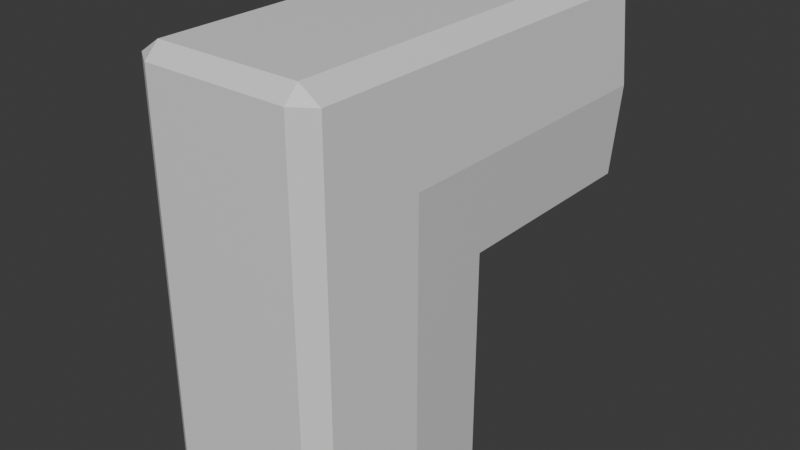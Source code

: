# Source: hallway_pipe_down.blend  (saved by Blender 4.5.87; exported with 4.5.12 LTS)
import bpy
from mathutils import Matrix  # noqa: F401  (used for matrix-valued properties, if any)

bpy.ops.wm.read_factory_settings(use_empty=True)
scene = bpy.context.scene
scene.name = 'Scene'

# ---- collections
col_collection = bpy.data.collections.new('Collection'); scene.collection.children.link(col_collection)

# ---- materials (node trees are filled in below, after node groups)
mat_material = bpy.data.materials.new('Material')
mat_material.alpha_threshold = 0.0
mat_material.roughness = 0.5
mat_material.line_color = (0.0, 0.0, 0.0, 1.0)

# ---- material node trees
mat_material.use_nodes = True; mat_material.node_tree.nodes.clear()
_N = mat_material.node_tree.nodes; _L = mat_material.node_tree.links
n0 = _N.new('ShaderNodeOutputMaterial'); n0.name = 'Material Output'; n0.location = (200, 100)
n1 = _N.new('ShaderNodeBsdfPrincipled'); n1.name = 'Principled BSDF'; n1.location = (-200, 100)
n1.inputs[3].default_value = 1.45
_L.new(n1.outputs[0], n0.inputs[0])
n0.is_active_output = True

# ---- world
world_world = bpy.data.worlds.new('World'); scene.world = world_world
world_world.use_nodes = True; world_world.node_tree.nodes.clear()
_N = world_world.node_tree.nodes; _L = world_world.node_tree.links
n0 = _N.new('ShaderNodeOutputWorld'); n0.name = 'World Output'; n0.location = (200, 100)
n1 = _N.new('ShaderNodeBackground'); n1.name = 'Background'; n1.location = (-200, 100)
n1.inputs[0].default_value = (0.05088, 0.05088, 0.05088, 1.0)
_L.new(n1.outputs[0], n0.inputs[0])
n0.is_active_output = True
world_world.color = (0.05088, 0.05088, 0.05088)
world_world.sun_shadow_jitter_overblur = 0.0

# ---- meshes
me_mesh = bpy.data.meshes.new('mesh')
me_mesh.from_pydata([(2.0, -2.055e-06, 2.0), (2.0, -2.055e-06, -2.0), (1.2, -2.055e-06, -2.0), (0.7973, -2.055e-06, -1.867), (1.2, -2.055e-06, -1.867), (1.55, -2.055e-06, 2.302), (2.174, -2.055e-06, -1.013e-06), (-7.537e-17, -2.055e-06, -2.0), (-7.537e-17, -2.055e-06, 2.302), (0.9643, -2.055e-06, 2.302), (2.0, 4.569, 2.0), (2.0, 4.569, -2.0), (0.7973, 4.569, -2.0), (1.2, 4.569, -2.0), (0.7973, 4.569, -1.867), (1.2, 4.569, -1.867), (1.55, 4.569, 2.302), (2.174, 4.569, -1.013e-06), (-7.537e-17, 4.569, -2.0), (-7.537e-17, 4.569, 2.302), (0.9643, 4.569, 2.302), (2.0, -4.0, -6.569), (2.0, -2.133e-06, -6.569), (0.7973, -2.133e-06, -6.569), (1.2, -2.133e-06, -6.569), (0.7973, -0.1334, -6.569), (1.2, -0.1334, -6.569), (1.55, -4.302, -6.569), (2.174, -2.0, -6.569), (1.853e-16, -2.133e-06, -6.569), (1.853e-16, -4.302, -6.569), (0.9643, -4.302, -6.569), (2.0, -4.0, -2.0), (0.7973, -1.657e-06, -2.0), (1.2, -0.1334, -1.868), (0.7973, -0.1334, -2.0), (1.2, -0.1334, -2.0), (1.55, -4.302, -2.0), (2.174, -2.0, -2.0), (0.7973, -0.1334, -1.868), (1.853e-16, -4.302, -2.0), (0.9643, -4.302, -2.0), (2.174, -2.0, -1.013e-06), (2.0, -4.0, 2.0), (1.55, -4.0, 2.302), (-7.537e-17, -4.0, 2.302), (0.9643, -4.0, 2.302), (1.55, -2.0, 2.302), (0.9643, -2.0, 2.302), (-7.537e-17, -2.0, 2.302), (2.0, -2.0, 2.0), (0.9643, -4.302, -1.669e-06), (1.55, -4.302, 2.0), (1.853e-16, -4.302, 2.0), (0.9643, -4.302, 2.0), (1.55, -4.302, -1.669e-06), (1.853e-16, -4.302, -1.669e-06), (2.0, -4.0, -1.55e-06)], [], [(2, 1, 11, 13), (9, 8, 19, 20), (33, 3, 14, 12), (7, 33, 12, 18), (5, 9, 20, 16), (0, 5, 16, 10), (3, 4, 15, 14), (6, 17, 11, 1), (0, 10, 17, 6), (2, 13, 15, 4), (24, 22, 1, 2), (31, 30, 40, 41), (23, 25, 35, 33), (29, 23, 33, 7), (27, 31, 41, 37), (21, 27, 37, 32), (25, 26, 36, 35), (28, 38, 1, 22), (21, 32, 38, 28), (24, 2, 36, 26), (35, 36, 34, 39), (39, 3, 33, 35), (4, 3, 39, 34), (4, 34, 36, 2), (42, 6, 1, 38), (48, 47, 44, 46), (49, 48, 46, 45), (47, 50, 43, 44), (5, 0, 50, 47), (8, 9, 48, 49), (9, 5, 47, 48), (0, 6, 42, 50), (55, 51, 54, 52), (51, 56, 53, 54), (57, 55, 52, 43), (44, 43, 52), (46, 44, 52, 54), (45, 46, 54, 53), (32, 37, 55, 57), (41, 40, 56, 51), (37, 41, 51, 55), (43, 50, 42, 57), (32, 57, 42, 38)])
_uv = me_mesh.uv_layers.new(name='UVMap')
_uv.uv.foreach_set('vector', [0.0, 0.0, 0.0, 0.0, 0.0, 0.0, 0.0, 0.0, 0.0, 0.0, 0.0, 0.0, 0.0, 0.0, 0.0, 0.0, 0.0, 0.0, 0.0, 0.0, 0.0, 0.0, 0.0, 0.0, 0.0, 0.0, 0.0, 0.0, 0.0, 0.0, 0.0, 0.0, 0.0, 0.0, 0.0, 0.0, 0.0, 0.0, 0.0, 0.0, 0.0, 0.0, 0.0, 0.0, 0.0, 0.0, 0.0, 0.0, 0.0, 0.0, 0.0, 0.0, 0.0, 0.0, 0.0, 0.0, 0.0, 0.0, 0.0, 0.0, 0.0, 0.0, 0.0, 0.0, 0.0, 0.0, 0.0, 0.0, 0.0, 0.0, 0.0, 0.0, 0.0, 0.0, 0.0, 0.0, 0.0, 0.0, 0.0, 0.0, 0.0, 0.0, 0.0, 0.0, 0.0, 0.0, 0.0, 0.0, 0.0, 0.0, 0.0, 0.0, 0.0, 0.0, 0.0, 0.0, 0.0, 0.0, 0.0, 0.0, 0.0, 0.0, 0.0, 0.0, 0.0, 0.0, 0.0, 0.0, 0.0, 0.0, 0.0, 0.0, 0.0, 0.0, 0.0, 0.0, 0.0, 0.0, 0.0, 0.0, 0.0, 0.0, 0.0, 0.0, 0.0, 0.0, 0.0, 0.0, 0.0, 0.0, 0.0, 0.0, 0.0, 0.0, 0.0, 0.0, 0.0, 0.0, 0.0, 0.0, 0.0, 0.0, 0.0, 0.0, 0.0, 0.0, 0.0, 0.0, 0.0, 0.0, 0.0, 0.0, 0.0, 0.0, 0.0, 0.0, 0.0, 0.0, 0.0, 0.0, 0.0, 0.0, 0.0, 0.0, 0.0, 0.0, 0.0, 0.0, 0.0, 0.0, 0.0, 0.0, 0.0, 0.0, 0.0, 0.0, 0.0, 0.0, 0.0, 0.0, 0.0, 0.0, 0.0, 0.0, 0.0, 0.0, 0.0, 0.0, 0.0, 0.0, 0.0, 0.0, 0.0, 0.0, 0.0, 0.0, 0.0, 0.0, 0.0, 0.0, 0.0, 0.0, 0.0, 0.0, 0.0, 0.0, 0.0, 0.0, 0.0, 0.0, 0.0, 0.0, 0.0, 0.0, 0.0, 0.0, 0.0, 0.0, 0.0, 0.0, 0.0, 0.0, 0.0, 0.0, 0.0, 0.0, 0.0, 0.0, 0.0, 0.0, 0.0, 0.0, 0.0, 0.0, 0.0, 0.0, 0.0, 0.0, 0.0, 0.0, 0.0, 0.0, 0.0, 0.0, 0.0, 0.0, 0.0, 0.0, 0.0, 0.0, 0.0, 0.0, 0.0, 0.0, 0.0, 0.0, 0.0, 0.0, 0.0, 0.0, 0.0, 0.0, 0.0, 0.0, 0.0, 0.0, 0.0, 0.0, 0.0, 0.0, 0.0, 0.0, 0.0, 0.0, 0.0, 0.0, 0.0, 0.0, 0.0, 0.0, 0.0, 0.0, 0.0, 0.0, 0.0, 0.0, 0.0, 0.0, 0.0, 0.0, 0.0, 0.0, 0.0, 0.0, 0.0, 0.0, 0.0, 0.0, 0.0, 0.0, 0.0, 0.0, 0.0, 0.0, 0.0, 0.0, 0.0, 0.0, 0.0, 0.0, 0.0, 0.0, 0.0, 0.0, 0.0, 0.0, 0.0, 0.0, 0.0, 0.0, 0.0, 0.0, 0.0, 0.0, 0.0, 0.0, 0.0, 0.0, 0.0, 0.0, 0.0, 0.0, 0.0, 0.0, 0.0, 0.0, 0.0, 0.0, 0.0, 0.0, 0.0, 0.0])
me_mesh.materials.append(mat_material)
me_mesh.use_mirror_vertex_groups = False
me_mesh.update()

# ---- objects
ob_mesh = bpy.data.objects.new('mesh', me_mesh)

# ---- transforms, parenting, visibility, modifiers, constraints
ob_mesh.location = (0.0, 0.0, 0.0)
ob_mesh.lock_rotations_4d = False
ob_mesh.empty_display_type = 'ARROWS'
ob_mesh.lineart.crease_threshold = 0.0
_m = ob_mesh.modifiers.new('Mirror', 'MIRROR')

# ---- collection membership
col_collection.objects.link(ob_mesh)

# ---- scene / render settings (as saved in the file)
scene.frame_start = 1; scene.frame_end = 250; scene.frame_set(1)
scene.render.engine = 'BLENDER_EEVEE_NEXT'
bpy.context.view_layer.update()

# ---- added for rendering (the .blend has no active camera and no usable light): camera, sun
cam_auto = bpy.data.cameras.new('AutoCamera')
cam_auto.lens = 50.0
cam_auto.sensor_width = 36.0
cam_auto.clip_end = 1000.0
ob_auto_camera = bpy.data.objects.new('AutoCamera', cam_auto)
scene.collection.objects.link(ob_auto_camera)
ob_auto_camera.location = (12.2845, -14.6079, 7.69414)
ob_auto_camera.rotation_euler = (1.09748, -7.21219e-08, 0.694738)
scene.camera = ob_auto_camera
light_auto_sun = bpy.data.lights.new('AutoSun', 'SUN')
light_auto_sun.energy = 3.0
light_auto_sun.angle = 0.0523599
ob_auto_sun = bpy.data.objects.new('AutoSun', light_auto_sun)
scene.collection.objects.link(ob_auto_sun)
ob_auto_sun.rotation_euler = (0.872665, 0.174533, 0.523599)
bpy.context.view_layer.update()
